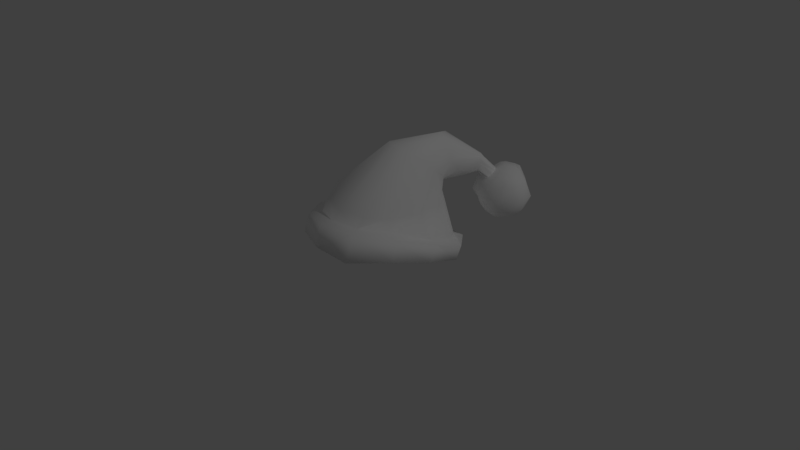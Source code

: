 # Source: santa.blend  (saved by Blender 2.79.0; exported with 4.5.12 LTS)
import bpy
from mathutils import Matrix  # noqa: F401  (used for matrix-valued properties, if any)

bpy.ops.wm.read_factory_settings(use_empty=True)
scene = bpy.context.scene
scene.name = 'Scene'

# ---- collections
col_collection_1 = bpy.data.collections.new('Collection 1'); scene.collection.children.link(col_collection_1)

# ---- materials (node trees are filled in below, after node groups)
mat_santa_hat = bpy.data.materials.new('Santa Hat')
mat_santa_hat.alpha_threshold = 0.0
mat_santa_hat.use_transparent_shadow = False
mat_santa_hat.diffuse_color = (1.0, 1.0, 1.0, 1.0)
mat_santa_hat.roughness = 0.5
mat_santa_hat.specular_intensity = 0.0

# ---- material node trees

# ---- world
world_world = bpy.data.worlds.new('World'); scene.world = world_world
world_world.color = (0.05088, 0.05088, 0.05088)
world_world.use_sun_shadow = False
world_world.sun_shadow_jitter_overblur = 0.0
world_world.cycles.sampling_method = 'MANUAL'

# ---- cameras
cam_camera = bpy.data.cameras.new('Camera')
cam_camera.clip_end = 100.0
cam_camera.lens = 35.0
cam_camera.sensor_width = 32.0
cam_camera.sensor_height = 18.0
cam_camera.ortho_scale = 7.314
cam_camera.dof.focus_distance = 0.0
cam_camera.dof.aperture_fstop = 128.0

# ---- lights
light_lamp = bpy.data.lights.new('Lamp', 'POINT')
light_lamp.transmission_factor = 0.0
light_lamp.cutoff_distance = 30.0
light_lamp.energy = 100.0
light_lamp.shadow_buffer_clip_start = 1.001
light_lamp.shadow_soft_size = 0.1
light_lamp.shadow_maximum_resolution = 0.006
light_lamp.use_absolute_resolution = True

# ---- meshes
me_santa_hat = bpy.data.meshes.new('santa_hat')
me_santa_hat.from_pydata([(-0.04605, 0.09404, 1.641), (-0.06301, -0.1138, 1.727), (0.1081, -0.01904, 1.705), (0.08754, 0.05966, 1.672), (0.05226, 0.1, 1.652), (-0.04134, 0.1041, 1.691), (-0.0786, -0.05151, 1.75), (-0.04844, -0.09178, 1.759), (-0.00647, -0.1078, 1.764), (0.03605, -0.09557, 1.76), (0.07019, -0.05692, 1.753), (0.04826, 0.09483, 1.691), (0.005944, 0.1222, 1.678), (-0.09239, 0.07014, 1.718), (-0.1043, 0.004717, 1.733), (-0.05787, -0.1082, 1.756), (0.04377, -0.1095, 1.756), (0.08279, -0.06524, 1.748), (0.1049, -0.0004692, 1.725), (0.0562, 0.1077, 1.687), (-0.03717, 0.07887, 1.785), (0.003254, 0.09322, 1.772), (-0.06688, 0.04585, 1.787), (-0.06948, -0.00918, 1.79), (-0.056, -0.0545, 1.792), (-0.03439, -0.08851, 1.784), (-0.0004966, -0.09828, 1.779), (0.03886, -0.08651, 1.776), (0.05943, -0.05599, 1.77), (0.07518, -0.007109, 1.769), (0.07077, 0.03987, 1.769), (0.03973, 0.07507, 1.77), (0.009312, 0.07386, 1.799), (0.02756, 0.07568, 1.79), (-0.01078, 0.05977, 1.817), (-0.01464, 0.03664, 1.836), (-0.01016, 0.01162, 1.853), (0.006519, -0.005128, 1.861), (0.02695, -0.01355, 1.864), (0.04802, -0.009899, 1.855), (0.06291, 0.006812, 1.843), (0.06948, 0.02998, 1.823), (0.06374, 0.05214, 1.806), (0.04737, 0.06903, 1.792), (0.05688, 0.1057, 1.802), (0.06236, 0.101, 1.796), (0.04178, 0.1071, 1.819), (0.03698, 0.1016, 1.838), (0.03784, 0.09406, 1.854), (0.03566, 0.08292, 1.863), (0.03979, 0.07104, 1.866), (0.04947, 0.06606, 1.86), (0.05963, 0.06307, 1.849), (0.06735, 0.06547, 1.831), (0.07346, 0.07233, 1.814), (0.07175, 0.08933, 1.801), (0.07014, 0.1261, 1.798), (0.0717, 0.1192, 1.798), (0.06964, 0.1278, 1.802), (0.06833, 0.1314, 1.809), (0.06828, 0.13, 1.819), (0.07043, 0.126, 1.826), (0.07248, 0.1247, 1.825), (0.07608, 0.1217, 1.824), (0.07866, 0.1169, 1.82), (0.07663, 0.1175, 1.813), (0.07663, 0.1139, 1.804), (0.07374, 0.1179, 1.8), (0.083, 0.135, 1.781), (0.08396, 0.1311, 1.779), (0.08158, 0.1382, 1.783), (0.07861, 0.1432, 1.786), (0.08114, 0.1482, 1.79), (0.08243, 0.152, 1.791), (0.0853, 0.1528, 1.794), (0.08722, 0.1502, 1.791), (0.09084, 0.1472, 1.791), (0.08986, 0.1402, 1.787), (0.08624, 0.1351, 1.784), (0.08527, 0.1311, 1.782), (0.07247, 0.1576, 1.798), (0.05744, 0.1546, 1.783), (0.05145, 0.1528, 1.759), (0.05428, 0.1554, 1.738), (0.07066, 0.1554, 1.725), (0.07634, 0.1655, 1.802), (0.05972, 0.1725, 1.782), (0.0573, 0.1741, 1.761), (0.05892, 0.1688, 1.735), (0.07662, 0.1642, 1.725), (0.08086, 0.1737, 1.802), (0.06839, 0.1875, 1.784), (0.06546, 0.1901, 1.761), (0.07312, 0.1822, 1.739), (0.08274, 0.1718, 1.722), (0.09273, 0.1811, 1.8), (0.08769, 0.1945, 1.78), (0.08169, 0.1984, 1.758), (0.08845, 0.1925, 1.739), (0.09602, 0.1711, 1.722), (0.09227, 0.158, 1.803), (0.1041, 0.1805, 1.8), (0.11, 0.1873, 1.78), (0.1136, 0.1929, 1.76), (0.1119, 0.1829, 1.739), (0.1081, 0.1706, 1.719), (0.11, 0.1702, 1.798), (0.1246, 0.173, 1.78), (0.1318, 0.1774, 1.758), (0.1256, 0.1711, 1.74), (0.1145, 0.1647, 1.722), (0.1165, 0.1591, 1.798), (0.131, 0.1584, 1.782), (0.1363, 0.1594, 1.758), (0.1306, 0.1587, 1.74), (0.117, 0.1555, 1.726), (0.09619, 0.1533, 1.719), (0.1148, 0.1466, 1.795), (0.1261, 0.1376, 1.781), (0.1313, 0.1368, 1.762), (0.126, 0.138, 1.742), (0.1113, 0.1474, 1.725), (0.1044, 0.1383, 1.798), (0.1144, 0.1278, 1.782), (0.1146, 0.1229, 1.759), (0.1097, 0.1248, 1.738), (0.1031, 0.1398, 1.724), (0.09624, 0.1378, 1.797), (0.09573, 0.1208, 1.781), (0.09482, 0.1165, 1.759), (0.09088, 0.1204, 1.737), (0.09311, 0.1372, 1.723), (0.08224, 0.1404, 1.797), (0.07557, 0.1241, 1.782), (0.07004, 0.1203, 1.762), (0.07322, 0.1269, 1.741), (0.08449, 0.139, 1.727), (0.07647, 0.1458, 1.795), (0.05802, 0.1354, 1.784), (0.05189, 0.1305, 1.76), (0.06143, 0.1382, 1.742), (0.07554, 0.1468, 1.728), (0.001835, 0.1106, 1.686), (-0.08339, 0.0648, 1.727), (-0.08773, 0.005438, 1.741), (0.09266, 0.000255, 1.729), (0.08031, 0.05484, 1.709), (-0.04959, 0.1056, 1.681), (-0.09352, -0.05919, 1.746), (-0.00933, -0.1259, 1.761), (0.09468, 0.06258, 1.698), (0.005033, 0.1057, 1.636), (-0.09019, 0.06308, 1.678), (-0.1057, 0.01111, 1.698), (-0.09614, -0.07076, 1.718), (-0.00656, -0.1364, 1.729), (0.04988, -0.1294, 1.722), (0.09187, -0.07741, 1.72), (-0.04129, 0.07733, 1.65), (0.0002277, 0.08725, 1.642), (-0.07196, 0.05375, 1.676), (-0.08503, 0.0009081, 1.692), (-0.07435, -0.06463, 1.713), (-0.05138, -0.09748, 1.723), (-0.005557, -0.1151, 1.724), (0.03916, -0.1122, 1.716), (0.07119, -0.0686, 1.717), (0.0852, -0.0173, 1.708), (0.07036, 0.05117, 1.673), (0.0313, 0.06918, 1.652)], [], [(145, 30, 29), (3, 18, 2), (34, 48, 47), (143, 20, 5), (15, 154, 1), (16, 155, 156), (6, 23, 144), (31, 33, 43), (30, 41, 29), (20, 34, 32), (30, 43, 42), (23, 36, 35), (21, 32, 33), (28, 39, 27), (22, 35, 34), (37, 50, 49), (41, 52, 40), (40, 51, 39), (33, 44, 45), (43, 54, 42), (42, 53, 41), (44, 58, 56), (45, 67, 55), (48, 61, 60), (52, 63, 51), (44, 57, 45), (55, 66, 54), (47, 60, 59), (58, 71, 70), (62, 73, 61), (56, 70, 68), (57, 79, 67), (60, 73, 72), (63, 76, 75), (67, 78, 66), (63, 74, 62), (80, 86, 81), (80, 100, 85), (116, 84, 89), (89, 93, 94), (85, 100, 90), (116, 89, 94), (21, 142, 5, 20), (116, 94, 99), (99, 104, 105), (106, 100, 111), (116, 110, 115), (116, 115, 121), (111, 100, 117), (116, 121, 126), (117, 123, 118), (117, 100, 122), (116, 126, 131), (122, 100, 127), (129, 133, 134), (127, 100, 132), (116, 131, 136), (132, 100, 137), (116, 136, 141), (137, 100, 80), (116, 141, 84), (168, 4, 3), (169, 151, 4), (145, 146, 30), (3, 150, 18), (143, 22, 20), (15, 148, 154), (16, 149, 155), (6, 24, 23), (31, 21, 33), (29, 41, 40), (30, 42, 41), (20, 22, 34), (30, 31, 43), (23, 24, 36), (21, 20, 32), (22, 23, 35), (37, 38, 50), (41, 53, 52), (36, 37, 49), (40, 52, 51), (43, 55, 54), (42, 54, 53), (54, 66, 65), (46, 47, 59), (45, 57, 67), (48, 49, 61), (44, 56, 57), (55, 67, 66), (47, 48, 60), (62, 74, 73), (56, 58, 70), (57, 69, 79), (60, 61, 73), (63, 64, 76), (67, 79, 78), (59, 60, 72), (63, 75, 74), (80, 85, 86), (89, 88, 93), (94, 93, 98), (117, 122, 123), (129, 128, 133), (168, 169, 4), (169, 159, 151), (15, 1, 155, 149), (107, 108, 103, 102), (83, 84, 141, 140), (28, 27, 9, 10), (106, 101, 95), (46, 44, 33, 32), (72, 71, 58, 59), (124, 125, 120, 119), (13, 143, 5, 147), (14, 153, 154, 148), (90, 91, 86, 85), (4, 151, 12, 19), (78, 77, 65, 66), (69, 57, 56, 68), (95, 96, 91, 90), (6, 144, 14, 148), (1, 163, 164, 155), (12, 142, 11, 19), (120, 121, 115, 114), (131, 126, 125, 130), (81, 138, 137, 80), (154, 162, 163, 1), (37, 36, 24, 25), (29, 28, 10, 145), (116, 99, 105, 110), (0, 151, 159, 158), (24, 6, 7, 25), (35, 36, 49), (152, 0, 158, 160), (147, 0, 152, 13), (82, 83, 140, 139), (21, 31, 11, 142), (54, 65, 64, 53), (5, 142, 12, 147), (108, 109, 104, 103), (62, 61, 49, 50), (37, 25, 26, 38), (53, 64, 63, 52), (124, 119, 118, 123), (82, 139, 138, 81), (22, 143, 144, 23), (113, 108, 107, 112), (154, 153, 161, 162), (138, 139, 134, 133), (87, 88, 83, 82), (38, 26, 27, 39), (16, 9, 8, 149), (59, 58, 44, 46), (106, 107, 102, 101), (115, 110, 109, 114), (96, 97, 92, 91), (97, 98, 93, 92), (47, 46, 32, 34), (157, 166, 167, 2), (51, 50, 38, 39), (117, 118, 112, 111), (13, 152, 153, 14), (62, 50, 51, 63), (12, 151, 0, 147), (31, 30, 146, 11), (137, 138, 133, 132), (128, 127, 132, 133), (111, 112, 107, 106), (17, 157, 2, 18), (8, 7, 15, 149), (153, 152, 160, 161), (28, 29, 40, 39), (125, 126, 121, 120), (16, 156, 157, 17), (26, 8, 9, 27), (87, 82, 81, 86), (157, 156, 165, 166), (99, 94, 98, 104), (129, 130, 125, 124), (119, 113, 112, 118), (103, 97, 96, 102), (17, 10, 9, 16), (128, 129, 124, 123), (76, 64, 65, 77), (11, 146, 150, 19), (88, 89, 84, 83), (106, 95, 90, 100), (2, 167, 168, 3), (110, 105, 104, 109), (3, 4, 19, 150), (141, 136, 135, 140), (155, 164, 165, 156), (135, 130, 129, 134), (140, 135, 134, 139), (145, 10, 17, 18), (93, 88, 87, 92), (35, 49, 48, 34), (136, 131, 130, 135), (45, 55, 43, 33), (113, 114, 109, 108), (25, 7, 8, 26), (128, 123, 122, 127), (7, 6, 148, 15), (14, 144, 143, 13), (102, 96, 95, 101), (146, 145, 18, 150), (103, 104, 98, 97), (91, 92, 87, 86), (120, 114, 113, 119)])
me_santa_hat.polygons.foreach_set('use_smooth', [True] * 209)
_uv = me_santa_hat.uv_layers.new(name='UVMap1')
_uv.uv.foreach_set('vector', [0.8626, 0.6639, 0.7941, 0.6809, 0.8006, 0.615, 0.7569, 0.9929, 0.7111, 0.8789, 0.7569, 0.8576, 0.4292, 0.5031, 0.4681, 0.3829, 0.4927, 0.402, 0.4696, 0.7018, 0.4616, 0.5652, 0.5788, 0.6913, 0.05362, 0.439, 0.04371, 0.3157, 0.08359, 0.4179, 0.8048, 0.8576, 0.8048, 0.9835, 0.7577, 0.8949, 0.3237, 0.7253, 0.3336, 0.6379, 0.3873, 0.7183, 0.8616, 0.1533, 0.83, 0.1646, 0.8275, 0.1266, 0.7941, 0.6809, 0.7008, 0.6407, 0.8006, 0.615, 0.4616, 0.5652, 0.4292, 0.5031, 0.4811, 0.4995, 0.8848, 0.06549, 0.8275, 0.1266, 0.8157, 0.07729, 0.3336, 0.6379, 0.3397, 0.4784, 0.3808, 0.4932, 0.5207, 0.5326, 0.4811, 0.4995, 0.509, 0.4926, 0.815, 0.5226, 0.6608, 0.5416, 0.8173, 0.4497, 0.3982, 0.6106, 0.3808, 0.4932, 0.4292, 0.5031, 0.07802, 0.7456, 0.07046, 0.5943, 0.08499, 0.5771, 0.7008, 0.6407, 0.6541, 0.6681, 0.6733, 0.5896, 0.0005563, 0.7116, 0.05338, 0.6021, 0.0105, 0.7389, 0.83, 0.1646, 0.7802, 0.1533, 0.7926, 0.1417, 0.8275, 0.1266, 0.7834, 0.08417, 0.8157, 0.07729, 0.8157, 0.07729, 0.7612, 0.07857, 0.8031, 0.03573, 0.5536, 0.4294, 0.5882, 0.4045, 0.5903, 0.4094, 0.7926, 0.1417, 0.7703, 0.1438, 0.7924, 0.1121, 0.4681, 0.3829, 0.5604, 0.3705, 0.5712, 0.3814, 0.6541, 0.6681, 0.6807, 0.7866, 0.6374, 0.6558, 0.2861, 0.7276, 0.2921, 0.6997, 0.3011, 0.7213, 0.7297, 0.743, 0.7174, 0.7845, 0.7079, 0.7134, 0.4927, 0.402, 0.5712, 0.3814, 0.5831, 0.394, 0.6307, 0.8197, 0.6209, 0.7784, 0.6307, 0.7746, 0.3208, 0.7754, 0.3208, 0.8316, 0.315, 0.7762, 0.2815, 0.6939, 0.2884, 0.6502, 0.2948, 0.6499, 0.3101, 0.8198, 0.3142, 0.7754, 0.3142, 0.8232, 0.5712, 0.3814, 0.6366, 0.393, 0.6331, 0.3986, 0.818, 0.3673, 0.8085, 0.3159, 0.818, 0.3091, 0.8188, 0.3571, 0.8251, 0.3091, 0.8251, 0.3672, 0.8077, 0.3091, 0.8077, 0.3661, 0.7977, 0.3155, 0.9393, 0.7489, 0.9719, 0.7372, 0.9666, 0.7685, 0.9393, 0.7489, 0.9061, 0.7384, 0.9353, 0.7308, 0.5616, 0.9128, 0.5367, 0.878, 0.547, 0.8736, 0.547, 0.8736, 0.5373, 0.8447, 0.5616, 0.8708, 0.9353, 0.7308, 0.9061, 0.7384, 0.9319, 0.7149, 0.5616, 0.9128, 0.547, 0.8736, 0.5616, 0.8708, 0.5207, 0.5326, 0.6366, 0.6453, 0.5788, 0.6913, 0.4616, 0.5652, 0.4561, 0.8181, 0.4559, 0.7762, 0.4669, 0.7926, 0.4669, 0.7926, 0.5102, 0.7895, 0.4702, 0.8087, 0.8853, 0.7148, 0.9061, 0.7384, 0.8697, 0.7323, 0.7969, 0.3091, 0.7969, 0.3564, 0.7843, 0.3458, 0.62, 0.7746, 0.62, 0.8181, 0.6097, 0.8132, 0.8697, 0.7323, 0.9061, 0.7384, 0.8674, 0.7564, 0.9073, 0.8404, 0.9184, 0.8528, 0.8988, 0.8546, 0.6271, 0.7261, 0.6271, 0.7738, 0.6097, 0.7531, 0.8674, 0.7564, 0.9061, 0.7384, 0.8793, 0.7729, 0.5616, 0.9128, 0.5496, 0.9397, 0.5417, 0.9308, 0.8793, 0.7729, 0.9061, 0.7384, 0.8923, 0.7769, 0.8969, 0.8396, 0.9236, 0.817, 0.9375, 0.8392, 0.8923, 0.7769, 0.9061, 0.7384, 0.9159, 0.7766, 0.5616, 0.9128, 0.5417, 0.9308, 0.5321, 0.9176, 0.9159, 0.7766, 0.9061, 0.7384, 0.9281, 0.77, 0.5616, 0.9128, 0.5321, 0.9176, 0.5305, 0.8958, 0.9281, 0.77, 0.9061, 0.7384, 0.9393, 0.7489, 0.5616, 0.9128, 0.5305, 0.8958, 0.5367, 0.878, 0.2994, 0.1774, 0.2936, 0.06369, 0.3229, 0.1727, 0.6523, 0.9196, 0.6374, 0.8637, 0.7103, 0.8576, 0.9798, 0.0004043, 0.9717, 0.09162, 0.8848, 0.06549, 0.3183, 0.6491, 0.2815, 0.6113, 0.3183, 0.5122, 0.4696, 0.7018, 0.3982, 0.6106, 0.4616, 0.5652, 0.425, 0.3102, 0.5387, 0.3384, 0.5106, 0.3697, 0.8626, 0.9732, 0.8197, 0.8968, 0.8626, 0.8576, 0.2169, 0.9433, 0.1669, 0.9083, 0.2169, 0.837, 0.8616, 0.1533, 0.8487, 0.2243, 0.83, 0.1646, 0.8006, 0.615, 0.7008, 0.6407, 0.6733, 0.5896, 0.8848, 0.06549, 0.8157, 0.07729, 0.8031, 0.03573, 0.4616, 0.5652, 0.3982, 0.6106, 0.4292, 0.5031, 0.8848, 0.06549, 0.8616, 0.1533, 0.8275, 0.1266, 0.2169, 0.837, 0.1669, 0.9083, 0.1172, 0.7297, 0.5207, 0.5326, 0.4616, 0.5652, 0.4811, 0.4995, 0.5624, 0.9112, 0.6321, 0.8447, 0.6321, 0.9996, 0.07802, 0.7456, 0.03928, 0.7486, 0.07046, 0.5943, 0.7008, 0.6407, 0.6812, 0.6883, 0.6541, 0.6681, 0.1172, 0.7297, 0.07802, 0.7456, 0.08499, 0.5771, 0.6733, 0.5896, 0.6541, 0.6681, 0.6374, 0.6558, 0.759, 0.6879, 0.7297, 0.743, 0.7079, 0.7134, 0.7308, 0.6753, 0.7079, 0.7134, 0.6812, 0.6883, 0.7079, 0.7134, 0.7174, 0.7845, 0.7017, 0.7861, 0.523, 0.4202, 0.4927, 0.402, 0.5831, 0.394, 0.8358, 0.3498, 0.8313, 0.3104, 0.8358, 0.3091, 0.4681, 0.3829, 0.4444, 0.3785, 0.5604, 0.3705, 0.2861, 0.7276, 0.2815, 0.6939, 0.2921, 0.6997, 0.7297, 0.743, 0.7254, 0.7889, 0.7174, 0.7845, 0.4927, 0.402, 0.4681, 0.3829, 0.5712, 0.3814, 0.3011, 0.8042, 0.2949, 0.7299, 0.3011, 0.7284, 0.5903, 0.4094, 0.5882, 0.4045, 0.6302, 0.4129, 0.8305, 0.3091, 0.8305, 0.3519, 0.8259, 0.3489, 0.5712, 0.3814, 0.5604, 0.3705, 0.6366, 0.393, 0.6807, 0.7866, 0.687, 0.784, 0.7283, 0.8568, 0.3082, 0.8238, 0.302, 0.7789, 0.3082, 0.7754, 0.5831, 0.394, 0.5712, 0.3814, 0.6331, 0.3986, 0.6366, 0.7261, 0.6366, 0.8325, 0.6316, 0.8292, 0.9393, 0.7489, 0.9353, 0.7308, 0.9719, 0.7372, 0.3208, 0.7746, 0.302, 0.7395, 0.3208, 0.7195, 0.4314, 0.8792, 0.4237, 0.8536, 0.4551, 0.8433, 0.7809, 0.3219, 0.7612, 0.3039, 0.7809, 0.2833, 0.3189, 0.7187, 0.302, 0.687, 0.3189, 0.6499, 0.7103, 0.947, 0.6523, 0.9196, 0.7103, 0.8576, 0.271, 0.1018, 0.239, 0.04208, 0.2498, 0.00867, 0.425, 0.3102, 0.4095, 0.3414, 0.3237, 0.2689, 0.3554, 0.244, 0.5891, 0.8028, 0.5576, 0.8133, 0.5516, 0.7702, 0.5819, 0.7662, 0.5069, 0.8575, 0.5367, 0.878, 0.5305, 0.8958, 0.4933, 0.8898, 0.815, 0.5226, 0.8173, 0.4497, 0.8498, 0.4401, 0.8392, 0.5408, 0.8853, 0.7148, 0.899, 0.6973, 0.9171, 0.6995, 0.523, 0.4202, 0.5536, 0.4294, 0.509, 0.4926, 0.4811, 0.4995, 0.6331, 0.3986, 0.6293, 0.4087, 0.5882, 0.4045, 0.5831, 0.394, 0.9003, 0.9247, 0.8906, 0.8857, 0.9278, 0.8867, 0.9384, 0.9234, 0.9512, 0.4781, 0.9716, 0.476, 0.9471, 0.5916, 0.927, 0.5998, 0.0004043, 0.1991, 0.04136, 0.1542, 0.04371, 0.3157, 0.009412, 0.3252, 0.3917, 0.7364, 0.4026, 0.7775, 0.3742, 0.7861, 0.376, 0.7396, 0.2349, 0.8437, 0.2177, 0.7672, 0.2922, 0.7758, 0.2922, 0.8611, 0.7444, 0.8362, 0.7383, 0.8472, 0.7017, 0.7861, 0.7174, 0.7845, 0.3011, 0.6518, 0.2921, 0.6997, 0.2815, 0.6939, 0.2948, 0.6499, 0.4164, 0.7321, 0.4366, 0.7707, 0.4026, 0.7775, 0.3917, 0.7364, 0.5416, 0.3077, 0.6481, 0.2897, 0.6577, 0.321, 0.5387, 0.3384, 0.08359, 0.4179, 0.1016, 0.394, 0.1651, 0.4533, 0.1609, 0.4932, 0.7604, 0.1101, 0.7456, 0.119, 0.6813, 0.05446, 0.6966, 0.03639, 0.9278, 0.8867, 0.9184, 0.8528, 0.9359, 0.8508, 0.9599, 0.8741, 0.5417, 0.9308, 0.5496, 0.9397, 0.5234, 0.9684, 0.508, 0.9508, 0.9666, 0.7685, 0.9566, 0.802, 0.9281, 0.77, 0.9393, 0.7489, 0.04371, 0.3157, 0.07799, 0.3147, 0.1016, 0.394, 0.08359, 0.4179, 0.07802, 0.7456, 0.1172, 0.7297, 0.1669, 0.9083, 0.1138, 0.9635, 0.8006, 0.615, 0.815, 0.5226, 0.8392, 0.5408, 0.8626, 0.6639, 0.7835, 0.3243, 0.7835, 0.3564, 0.7626, 0.3431, 0.7612, 0.3227, 0.1769, 0.0004043, 0.2498, 0.00867, 0.239, 0.04208, 0.1754, 0.03956, 0.1669, 0.9083, 0.2169, 0.9433, 0.1415, 0.9935, 0.1138, 0.9635, 0.3808, 0.4932, 0.3397, 0.4784, 0.4444, 0.3785, 0.07773, 0.05849, 0.1769, 0.0004043, 0.1754, 0.03956, 0.1055, 0.08435, 0.927, 0.5998, 0.8634, 0.6162, 0.8869, 0.4987, 0.9512, 0.4781, 0.4725, 0.8575, 0.5069, 0.8575, 0.4933, 0.8898, 0.4559, 0.8885, 0.8487, 0.2243, 0.8616, 0.1533, 0.9745, 0.1932, 0.9798, 0.2825, 0.7079, 0.7134, 0.7017, 0.7861, 0.687, 0.784, 0.6812, 0.6883, 0.9471, 0.5916, 0.9716, 0.6654, 0.9638, 0.6901, 0.927, 0.5998, 0.5576, 0.8133, 0.5205, 0.8209, 0.5102, 0.7895, 0.5516, 0.7702, 0.06282, 0.5144, 0.06657, 0.5122, 0.08499, 0.5771, 0.07046, 0.5943, 0.07802, 0.7456, 0.1138, 0.9635, 0.05504, 0.9682, 0.03928, 0.7486, 0.6812, 0.6883, 0.687, 0.784, 0.6807, 0.7866, 0.6541, 0.6681, 0.9003, 0.9247, 0.9384, 0.9234, 0.9394, 0.9573, 0.9138, 0.9647, 0.351, 0.8325, 0.3237, 0.8319, 0.3256, 0.7859, 0.3488, 0.7859, 0.3982, 0.6106, 0.4696, 0.7018, 0.3873, 0.7183, 0.3336, 0.6379, 0.5558, 0.8429, 0.5576, 0.8133, 0.5891, 0.8028, 0.592, 0.8298, 0.04371, 0.3157, 0.04136, 0.1542, 0.07765, 0.1791, 0.07799, 0.3147, 0.9566, 0.802, 0.9719, 0.8282, 0.9375, 0.8392, 0.9236, 0.817, 0.3834, 0.8246, 0.3919, 0.8712, 0.3681, 0.8686, 0.351, 0.8325, 0.03928, 0.7486, 0.05504, 0.9682, 0.0004043, 0.9318, 0.0105, 0.7389, 0.3401, 0.1547, 0.3724, 0.155, 0.3866, 0.2255, 0.3554, 0.244, 0.5831, 0.394, 0.5882, 0.4045, 0.5536, 0.4294, 0.523, 0.4202, 0.6073, 0.783, 0.5891, 0.8028, 0.5819, 0.7662, 0.6089, 0.7616, 0.4841, 0.8371, 0.478, 0.8231, 0.5205, 0.8209, 0.5194, 0.8439, 0.4366, 0.7707, 0.4452, 0.8148, 0.4136, 0.8205, 0.4026, 0.7775, 0.4452, 0.8148, 0.4551, 0.8433, 0.4237, 0.8536, 0.4136, 0.8205, 0.4927, 0.402, 0.523, 0.4202, 0.4811, 0.4995, 0.4292, 0.5031, 0.2934, 0.4492, 0.2679, 0.4185, 0.2878, 0.3341, 0.3229, 0.3485, 0.05338, 0.6021, 0.07046, 0.5943, 0.03928, 0.7486, 0.0105, 0.7389, 0.9432, 0.9804, 0.9394, 0.9573, 0.9729, 0.9501, 0.9625, 0.9795, 0.9512, 0.4781, 0.8869, 0.4987, 0.9009, 0.4005, 0.9576, 0.3705, 0.06282, 0.5144, 0.07046, 0.5943, 0.05338, 0.6021, 0.05552, 0.5186, 0.9638, 0.6901, 0.8924, 0.6965, 0.8634, 0.6162, 0.927, 0.5998, 0.8616, 0.1533, 0.8848, 0.06549, 0.9717, 0.09162, 0.9745, 0.1932, 0.9281, 0.77, 0.9566, 0.802, 0.9236, 0.817, 0.9159, 0.7766, 0.8904, 0.8174, 0.8923, 0.7769, 0.9159, 0.7766, 0.9236, 0.817, 0.6089, 0.8058, 0.592, 0.8298, 0.5891, 0.8028, 0.6073, 0.783, 0.2177, 0.6371, 0.2658, 0.6387, 0.2807, 0.7488, 0.246, 0.7664, 0.3866, 0.2255, 0.4477, 0.2827, 0.425, 0.3102, 0.3554, 0.244, 0.04136, 0.1542, 0.07773, 0.05849, 0.1055, 0.08435, 0.07765, 0.1791, 0.815, 0.5226, 0.8006, 0.615, 0.6733, 0.5896, 0.6608, 0.5416, 0.8906, 0.8857, 0.8988, 0.8546, 0.9184, 0.8528, 0.9278, 0.8867, 0.2211, 0.5238, 0.2807, 0.5122, 0.2658, 0.6387, 0.2177, 0.6371, 0.8309, 0.385, 0.8626, 0.3705, 0.8498, 0.4401, 0.8173, 0.4497, 0.3834, 0.8246, 0.351, 0.8325, 0.3488, 0.7859, 0.3742, 0.7861, 0.2934, 0.4492, 0.2436, 0.5113, 0.2338, 0.4699, 0.2679, 0.4185, 0.4669, 0.7926, 0.4559, 0.7762, 0.4965, 0.7487, 0.5102, 0.7895, 0.8695, 0.9289, 0.8634, 0.8876, 0.8906, 0.8857, 0.9003, 0.9247, 0.9384, 0.9234, 0.9729, 0.907, 0.9729, 0.9501, 0.9394, 0.9573, 0.5516, 0.7702, 0.5245, 0.7261, 0.5669, 0.7304, 0.5819, 0.7662, 0.385, 0.07055, 0.4119, 0.08077, 0.3724, 0.155, 0.3401, 0.1547, 0.883, 0.9659, 0.8695, 0.9289, 0.9003, 0.9247, 0.9138, 0.9647, 0.7283, 0.8568, 0.687, 0.784, 0.7017, 0.7861, 0.7383, 0.8472, 0.6813, 0.05446, 0.5893, 0.02025, 0.5879, 0.0004043, 0.6966, 0.03639, 0.5245, 0.8452, 0.547, 0.8736, 0.5367, 0.878, 0.5069, 0.8575, 0.8853, 0.7148, 0.9171, 0.6995, 0.9319, 0.7149, 0.9061, 0.7384, 0.3229, 0.3485, 0.2878, 0.3341, 0.2994, 0.1774, 0.3229, 0.1727, 0.478, 0.8231, 0.4702, 0.8087, 0.5102, 0.7895, 0.5205, 0.8209, 0.2282, 0.9398, 0.2349, 0.8437, 0.2922, 0.8611, 0.2681, 0.9609, 0.5305, 0.8958, 0.5321, 0.9176, 0.4958, 0.92, 0.4933, 0.8898, 0.1609, 0.4932, 0.1651, 0.4533, 0.2338, 0.4699, 0.2436, 0.5113, 0.4958, 0.92, 0.508, 0.9508, 0.4761, 0.961, 0.4585, 0.9249, 0.4933, 0.8898, 0.4958, 0.92, 0.4585, 0.9249, 0.4559, 0.8885, 0.4881, 0.0243, 0.4119, 0.08077, 0.385, 0.07055, 0.4752, 0.00914, 0.4237, 0.8536, 0.3919, 0.8712, 0.3834, 0.8246, 0.4136, 0.8205, 0.3808, 0.4932, 0.4444, 0.3785, 0.4681, 0.3829, 0.4292, 0.5031, 0.5321, 0.9176, 0.5417, 0.9308, 0.508, 0.9508, 0.4958, 0.92, 0.7926, 0.1417, 0.7924, 0.1121, 0.8275, 0.1266, 0.83, 0.1646, 0.5558, 0.8429, 0.5194, 0.8439, 0.5205, 0.8209, 0.5576, 0.8133, 0.1138, 0.9635, 0.1415, 0.9935, 0.06315, 0.9983, 0.05504, 0.9682, 0.8904, 0.8174, 0.8634, 0.7983, 0.8793, 0.7729, 0.8923, 0.7769, 0.4477, 0.2827, 0.5416, 0.3077, 0.5387, 0.3384, 0.425, 0.3102, 0.6577, 0.321, 0.6481, 0.2897, 0.7465, 0.2524, 0.7604, 0.2688, 0.4551, 0.7567, 0.4366, 0.7707, 0.4164, 0.7321, 0.43, 0.7261, 0.5893, 0.02025, 0.4881, 0.0243, 0.4752, 0.00914, 0.5879, 0.0004043, 0.5516, 0.7702, 0.5102, 0.7895, 0.4965, 0.7487, 0.5245, 0.7261, 0.4026, 0.7775, 0.4136, 0.8205, 0.3834, 0.8246, 0.3742, 0.7861, 0.9278, 0.8867, 0.9599, 0.8741, 0.9729, 0.907, 0.9384, 0.9234])
_uv.active_render = True
_uv = me_santa_hat.uv_layers.new(name='UVMap')
_uv.uv.foreach_set('vector', [0.5309, 0.6726, 0.4563, 0.673, 0.4739, 0.6069, 0.05108, 0.9881, 0.0005917, 0.8622, 0.05108, 0.8387, 0.3962, 0.2635, 0.5242, 0.3148, 0.5016, 0.3402, 0.1464, 0.5051, 0.2326, 0.3886, 0.2423, 0.5706, 0.6659, 0.7548, 0.6702, 0.6158, 0.702, 0.7349, 0.1043, 0.8387, 0.1043, 0.9776, 0.05226, 0.8799, 0.1464, 0.0005917, 0.2475, 0.005719, 0.159, 0.07315, 0.2729, 0.6861, 0.2416, 0.706, 0.2296, 0.6656, 0.4533, 0.6769, 0.3606, 0.6142, 0.4739, 0.6069, 0.3402, 0.1476, 0.4093, 0.1059, 0.4171, 0.1652, 0.2764, 0.5857, 0.2296, 0.6656, 0.2048, 0.6154, 0.7737, 0.8058, 0.7737, 0.9876, 0.7263, 0.9726, 0.3028, 0.4022, 0.293, 0.3484, 0.3204, 0.3618, 0.8443, 0.2043, 0.8632, 0.3641, 0.7688, 0.2015, 0.2835, 0.07796, 0.4171, 0.04953, 0.4093, 0.1059, 0.7099, 0.4337, 0.7374, 0.2614, 0.7579, 0.2454, 0.04697, 0.5583, 0.1077, 0.5453, 0.05845, 0.6239, 0.6306, 0.377, 0.7163, 0.2661, 0.6354, 0.4101, 0.2416, 0.706, 0.1852, 0.706, 0.1957, 0.6904, 0.2296, 0.6656, 0.1716, 0.6307, 0.2048, 0.6154, 0.2048, 0.6154, 0.1464, 0.6301, 0.1811, 0.5737, 0.4672, 0.4045, 0.4918, 0.4441, 0.4863, 0.446, 0.1957, 0.6904, 0.1722, 0.6982, 0.1882, 0.6586, 0.5242, 0.3148, 0.5309, 0.4163, 0.5182, 0.4272, 0.1077, 0.5453, 0.1171, 0.4086, 0.1215, 0.5647, 0.1276, 0.3987, 0.1343, 0.3679, 0.1443, 0.3918, 0.05241, 0.4365, 0.08068, 0.3958, 0.06539, 0.4766, 0.5016, 0.3402, 0.5182, 0.4272, 0.5036, 0.4393, 0.1333, 0.7735, 0.1225, 0.7278, 0.1333, 0.7237, 0.7852, 0.3653, 0.7852, 0.4273, 0.7788, 0.3662, 0.1226, 0.3615, 0.1302, 0.3134, 0.1373, 0.313, 0.6244, 0.6908, 0.629, 0.6418, 0.629, 0.6946, 0.5182, 0.4272, 0.5007, 0.4976, 0.4949, 0.4935, 0.7677, 0.4246, 0.7591, 0.3729, 0.7695, 0.3653, 0.7707, 0.4183, 0.7777, 0.3653, 0.7777, 0.4294, 0.5299, 0.6824, 0.5309, 0.741, 0.5198, 0.6851, 0.672, 0.05746, 0.708, 0.04465, 0.7022, 0.07911, 0.672, 0.05746, 0.6354, 0.04597, 0.6676, 0.03757, 0.263, 0.8421, 0.2355, 0.8037, 0.2469, 0.7988, 0.2469, 0.7988, 0.2361, 0.7669, 0.263, 0.7958, 0.6676, 0.03757, 0.6354, 0.04597, 0.6639, 0.02001, 0.263, 0.8421, 0.2469, 0.7988, 0.263, 0.7958, 0.3028, 0.4022, 0.3204, 0.5725, 0.2423, 0.5706, 0.2326, 0.3886, 0.4184, 0.1022, 0.4183, 0.0559, 0.4304, 0.07404, 0.4304, 0.07404, 0.4782, 0.07056, 0.434, 0.09178, 0.6124, 0.01982, 0.6354, 0.04597, 0.5952, 0.0392, 0.3354, 0.4967, 0.3354, 0.549, 0.3216, 0.5372, 0.1213, 0.7237, 0.1213, 0.7717, 0.1099, 0.7663, 0.5952, 0.0392, 0.6354, 0.04597, 0.5926, 0.06585, 0.7576, 0.0005917, 0.7698, 0.01433, 0.7483, 0.01624, 0.1419, 0.539, 0.1419, 0.5917, 0.1226, 0.5688, 0.5926, 0.06585, 0.6354, 0.04597, 0.6058, 0.08405, 0.263, 0.8421, 0.2498, 0.8718, 0.241, 0.862, 0.6058, 0.08405, 0.6354, 0.04597, 0.6202, 0.08848, 0.6253, 0.1576, 0.6547, 0.1327, 0.6701, 0.1572, 0.6202, 0.08848, 0.6354, 0.04597, 0.6462, 0.08813, 0.263, 0.8421, 0.241, 0.862, 0.2304, 0.8474, 0.6462, 0.08813, 0.6354, 0.04597, 0.6597, 0.08078, 0.263, 0.8421, 0.2304, 0.8474, 0.2287, 0.8234, 0.6597, 0.08078, 0.6354, 0.04597, 0.672, 0.05746, 0.263, 0.8421, 0.2287, 0.8234, 0.2355, 0.8037, 0.9521, 0.2375, 0.9459, 0.1141, 0.9777, 0.2324, 0.8477, 0.06897, 0.8312, 0.007264, 0.9117, 0.0005917, 0.1452, 0.0005917, 0.1362, 0.1012, 0.0404, 0.07239, 0.3782, 0.9994, 0.3377, 0.9577, 0.3782, 0.8482, 0.1838, 0.1666, 0.2835, 0.07796, 0.3402, 0.1476, 0.6032, 0.1678, 0.5617, 0.2834, 0.5321, 0.2508, 0.4268, 0.9757, 0.3794, 0.8914, 0.4268, 0.8482, 0.8957, 0.1678, 0.9384, 0.2196, 0.8644, 0.2803, 0.2729, 0.6861, 0.2764, 0.7657, 0.2416, 0.706, 0.4739, 0.6069, 0.3606, 0.6142, 0.3414, 0.5533, 0.2764, 0.5857, 0.2048, 0.6154, 0.1811, 0.5737, 0.3402, 0.1476, 0.2835, 0.07796, 0.4093, 0.1059, 0.2764, 0.5857, 0.2729, 0.6861, 0.2296, 0.6656, 0.8644, 0.2803, 0.9384, 0.2196, 0.9384, 0.4233, 0.3028, 0.4022, 0.2326, 0.3886, 0.293, 0.3484, 0.885, 0.7903, 0.9619, 0.7168, 0.9619, 0.8878, 0.7099, 0.4337, 0.6655, 0.4278, 0.7374, 0.2614, 0.04697, 0.5583, 0.08553, 0.5135, 0.1077, 0.5453, 0.7579, 0.4252, 0.7099, 0.4337, 0.7579, 0.2454, 0.05845, 0.6239, 0.1077, 0.5453, 0.1215, 0.5647, 0.0005917, 0.4859, 0.05241, 0.4365, 0.06539, 0.4766, 0.0268, 0.5098, 0.06539, 0.4766, 0.08553, 0.5135, 0.06539, 0.4766, 0.08068, 0.3958, 0.0984, 0.3997, 0.4795, 0.3719, 0.5016, 0.3402, 0.5036, 0.4393, 0.5248, 0.7871, 0.5198, 0.7437, 0.5248, 0.7422, 0.5242, 0.3148, 0.5309, 0.2893, 0.5309, 0.4163, 0.1276, 0.3987, 0.1226, 0.3615, 0.1343, 0.3679, 0.05241, 0.4365, 0.07362, 0.3881, 0.08068, 0.3958, 0.5016, 0.3402, 0.5242, 0.3148, 0.5182, 0.4272, 0.5186, 0.7617, 0.5118, 0.6797, 0.5186, 0.678, 0.4863, 0.446, 0.4918, 0.4441, 0.4795, 0.4893, 0.629, 0.6958, 0.629, 0.7431, 0.6239, 0.7398, 0.5182, 0.4272, 0.5309, 0.4163, 0.5007, 0.4976, 0.1215, 0.4017, 0.1136, 0.4023, 0.1005, 0.3222, 0.1433, 0.7771, 0.1364, 0.7276, 0.1433, 0.7237, 0.5036, 0.4393, 0.5182, 0.4272, 0.4949, 0.4935, 0.6285, 0.5398, 0.629, 0.6407, 0.6235, 0.637, 0.672, 0.05746, 0.6676, 0.03757, 0.708, 0.04465, 0.1434, 0.5378, 0.1226, 0.4991, 0.1434, 0.477, 0.4565, 0.847, 0.4481, 0.8188, 0.4828, 0.8074, 0.5057, 0.7206, 0.484, 0.7007, 0.5057, 0.678, 0.1413, 0.4758, 0.1226, 0.4408, 0.1413, 0.3999, 0.9117, 0.09929, 0.8477, 0.06897, 0.9117, 0.0005917, 0.3945, 0.3484, 0.3588, 0.4135, 0.3216, 0.4236, 0.07241, 0.8169, 0.0408, 0.8376, 0.0005917, 0.7226, 0.04392, 0.7169, 0.5653, 0.08524, 0.5305, 0.09684, 0.5239, 0.04936, 0.5574, 0.04491, 0.2026, 0.7811, 0.2355, 0.8037, 0.2287, 0.8234, 0.1876, 0.8168, 0.8443, 0.2043, 0.7688, 0.2015, 0.7591, 0.1678, 0.8632, 0.1793, 0.6124, 0.01982, 0.6275, 0.0005917, 0.6476, 0.002929, 0.4795, 0.3719, 0.4672, 0.4045, 0.4016, 0.3513, 0.3962, 0.3203, 0.4949, 0.4935, 0.4842, 0.4886, 0.4918, 0.4441, 0.5036, 0.4393, 0.7499, 0.09362, 0.7392, 0.05058, 0.7802, 0.05175, 0.792, 0.09227, 0.5536, 0.6883, 0.5321, 0.6942, 0.5368, 0.5653, 0.5569, 0.5527, 0.6363, 0.48, 0.6877, 0.4349, 0.6702, 0.6158, 0.6306, 0.6222, 0.4128, 0.6894, 0.4248, 0.7348, 0.3934, 0.7443, 0.3954, 0.693, 0.8206, 0.8013, 0.8016, 0.7168, 0.8838, 0.7262, 0.8838, 0.8205, 0.07, 0.3297, 0.08054, 0.3199, 0.0984, 0.3997, 0.08068, 0.3958, 0.1443, 0.315, 0.1343, 0.3679, 0.1226, 0.3615, 0.1373, 0.313, 0.44, 0.6847, 0.4623, 0.7273, 0.4248, 0.7348, 0.4128, 0.6894, 0.5934, 0.2897, 0.6009, 0.4027, 0.5673, 0.4093, 0.5617, 0.2834, 0.3025, 0.7921, 0.3349, 0.7962, 0.3133, 0.8883, 0.2733, 0.906, 0.7839, 0.4349, 0.8004, 0.4482, 0.7535, 0.5491, 0.7263, 0.5393, 0.7802, 0.05175, 0.7698, 0.01433, 0.7892, 0.01207, 0.8156, 0.03777, 0.241, 0.862, 0.2498, 0.8718, 0.2208, 0.9035, 0.2038, 0.884, 0.7022, 0.07911, 0.6911, 0.1162, 0.6597, 0.08078, 0.672, 0.05746, 0.6702, 0.6158, 0.7086, 0.6189, 0.7251, 0.7105, 0.702, 0.7349, 0.3817, 0.2675, 0.395, 0.3107, 0.2003, 0.3472, 0.1464, 0.2857, 0.4739, 0.6069, 0.5084, 0.51, 0.5309, 0.5346, 0.5309, 0.6726, 0.5086, 0.7236, 0.5086, 0.759, 0.4855, 0.7443, 0.484, 0.7218, 0.3576, 0.4955, 0.3216, 0.4236, 0.3588, 0.4135, 0.3945, 0.4735, 0.7041, 0.9118, 0.6407, 0.9439, 0.6306, 0.839, 0.6767, 0.8271, 0.4105, 0.2115, 0.4297, 0.1678, 0.5309, 0.2893, 0.8724, 0.5399, 0.9205, 0.4349, 0.9418, 0.468, 0.9101, 0.5451, 0.5569, 0.5527, 0.6223, 0.5232, 0.6189, 0.654, 0.5536, 0.6883, 0.1647, 0.7811, 0.2026, 0.7811, 0.1876, 0.8168, 0.1464, 0.8153, 0.0005917, 0.2476, 0.01484, 0.1693, 0.1393, 0.2133, 0.1452, 0.3118, 0.06539, 0.4766, 0.0984, 0.3997, 0.1136, 0.4072, 0.08553, 0.5135, 0.6223, 0.8098, 0.6223, 0.8973, 0.6052, 0.9211, 0.598, 0.8114, 0.5305, 0.09684, 0.4895, 0.1053, 0.4782, 0.07056, 0.5239, 0.04936, 0.7478, 0.1694, 0.7526, 0.1678, 0.7579, 0.2454, 0.7374, 0.2614, 0.3817, 0.2675, 0.1464, 0.2857, 0.1467, 0.2227, 0.3821, 0.226, 0.08553, 0.5135, 0.1136, 0.4072, 0.1215, 0.4066, 0.1077, 0.5453, 0.7499, 0.09362, 0.792, 0.09227, 0.7931, 0.1296, 0.7648, 0.1378, 0.3678, 0.7955, 0.3377, 0.7949, 0.3398, 0.744, 0.3654, 0.7441, 0.2835, 0.07796, 0.1838, 0.1666, 0.159, 0.07315, 0.2475, 0.005719, 0.5285, 0.1296, 0.5305, 0.09684, 0.5653, 0.08524, 0.5684, 0.1151, 0.6702, 0.6158, 0.6877, 0.4349, 0.7251, 0.4673, 0.7086, 0.6189, 0.6911, 0.1162, 0.708, 0.1451, 0.6701, 0.1572, 0.6547, 0.1327, 0.4035, 0.7868, 0.413, 0.8383, 0.3867, 0.8353, 0.3678, 0.7955, 0.3821, 0.226, 0.1467, 0.2227, 0.1905, 0.1678, 0.395, 0.1962, 0.07879, 0.6251, 0.1087, 0.6432, 0.08317, 0.7168, 0.04392, 0.7169, 0.5036, 0.4393, 0.4918, 0.4441, 0.4672, 0.4045, 0.4795, 0.3719, 0.5854, 0.06349, 0.5653, 0.08524, 0.5574, 0.04491, 0.5871, 0.03978, 0.4494, 0.1231, 0.4426, 0.1077, 0.4895, 0.1053, 0.4883, 0.1306, 0.4623, 0.7273, 0.4718, 0.776, 0.4369, 0.7822, 0.4248, 0.7348, 0.4718, 0.776, 0.4828, 0.8074, 0.4481, 0.8188, 0.4369, 0.7822, 0.5016, 0.3402, 0.4795, 0.3719, 0.3962, 0.3203, 0.3962, 0.2635, 0.2776, 0.665, 0.3197, 0.688, 0.3349, 0.7909, 0.2893, 0.7904, 0.7163, 0.2661, 0.7374, 0.2614, 0.6655, 0.4278, 0.6354, 0.4101, 0.7973, 0.1552, 0.7931, 0.1296, 0.83, 0.1217, 0.8185, 0.1542, 0.5536, 0.6883, 0.6189, 0.654, 0.6223, 0.7623, 0.5668, 0.8052, 0.7478, 0.1694, 0.7374, 0.2614, 0.7163, 0.2661, 0.7386, 0.1725, 0.6052, 0.9211, 0.5266, 0.9025, 0.5242, 0.8064, 0.598, 0.8114, 0.01484, 0.1693, 0.0404, 0.07239, 0.1362, 0.1012, 0.1393, 0.2133, 0.6597, 0.08078, 0.6911, 0.1162, 0.6547, 0.1327, 0.6462, 0.08813, 0.6181, 0.1332, 0.6202, 0.08848, 0.6462, 0.08813, 0.6547, 0.1327, 0.5871, 0.08856, 0.5684, 0.1151, 0.5653, 0.08524, 0.5854, 0.06349, 0.8016, 0.5728, 0.8547, 0.5746, 0.8712, 0.6961, 0.8329, 0.7156, 0.08317, 0.7168, 0.1087, 0.8038, 0.07241, 0.8169, 0.04392, 0.7169, 0.8976, 0.6396, 0.8724, 0.5399, 0.9101, 0.5451, 0.9418, 0.6392, 0.5084, 0.51, 0.4739, 0.6069, 0.3414, 0.5533, 0.3377, 0.4988, 0.7392, 0.05058, 0.7483, 0.01624, 0.7698, 0.01433, 0.7802, 0.05175, 0.8054, 0.4478, 0.8712, 0.4349, 0.8547, 0.5746, 0.8016, 0.5728, 0.1433, 0.6993, 0.1118, 0.7225, 0.1099, 0.6432, 0.1433, 0.6251, 0.4035, 0.7868, 0.3678, 0.7955, 0.3654, 0.7441, 0.3934, 0.7443, 0.2776, 0.665, 0.3056, 0.5737, 0.3349, 0.6156, 0.3197, 0.688, 0.4304, 0.07404, 0.4183, 0.0559, 0.463, 0.02554, 0.4782, 0.07056, 0.7159, 0.09833, 0.7092, 0.05266, 0.7392, 0.05058, 0.7499, 0.09362, 0.792, 0.09227, 0.83, 0.07412, 0.83, 0.1217, 0.7931, 0.1296, 0.5239, 0.04936, 0.4939, 0.0005917, 0.5408, 0.005328, 0.5574, 0.04491, 0.943, 0.554, 0.9733, 0.5425, 0.9954, 0.6346, 0.968, 0.6583, 0.7308, 0.1391, 0.7159, 0.09833, 0.7499, 0.09362, 0.7648, 0.1378, 0.09493, 0.313, 0.1136, 0.4072, 0.0984, 0.3997, 0.08054, 0.3199, 0.7535, 0.5491, 0.753, 0.6691, 0.7309, 0.6791, 0.7263, 0.5393, 0.2221, 0.7675, 0.2469, 0.7988, 0.2355, 0.8037, 0.2026, 0.7811, 0.6124, 0.01982, 0.6476, 0.002929, 0.6639, 0.02001, 0.6354, 0.04597, 0.9777, 0.4233, 0.9396, 0.4077, 0.9521, 0.2375, 0.9777, 0.2324, 0.4426, 0.1077, 0.434, 0.09178, 0.4782, 0.07056, 0.4895, 0.1053, 0.8132, 0.9073, 0.8206, 0.8013, 0.8838, 0.8205, 0.8573, 0.9305, 0.2287, 0.8234, 0.2304, 0.8474, 0.1903, 0.85, 0.1876, 0.8168, 0.2733, 0.906, 0.3133, 0.8883, 0.3349, 0.9622, 0.301, 0.9939, 0.1903, 0.85, 0.2038, 0.884, 0.1686, 0.8953, 0.1492, 0.8555, 0.1876, 0.8168, 0.1903, 0.85, 0.1492, 0.8555, 0.1464, 0.8153, 0.9954, 0.4381, 0.9733, 0.5425, 0.943, 0.554, 0.9733, 0.4349, 0.4481, 0.8188, 0.413, 0.8383, 0.4035, 0.7868, 0.4369, 0.7822, 0.4105, 0.2115, 0.5309, 0.2893, 0.5242, 0.3148, 0.3962, 0.2635, 0.2304, 0.8474, 0.241, 0.862, 0.2038, 0.884, 0.1903, 0.85, 0.1957, 0.6904, 0.1882, 0.6586, 0.2296, 0.6656, 0.2416, 0.706, 0.5285, 0.1296, 0.4883, 0.1306, 0.4895, 0.1053, 0.5305, 0.09684, 0.6767, 0.8271, 0.6306, 0.839, 0.6687, 0.756, 0.7041, 0.7642, 0.6181, 0.1332, 0.5883, 0.1121, 0.6058, 0.08405, 0.6202, 0.08848, 0.6295, 0.1943, 0.5934, 0.2897, 0.5617, 0.2834, 0.6032, 0.1678, 0.5673, 0.4093, 0.6009, 0.4027, 0.6295, 0.5092, 0.6108, 0.522, 0.4828, 0.7118, 0.4623, 0.7273, 0.44, 0.6847, 0.455, 0.678, 0.753, 0.6691, 0.8004, 0.7835, 0.7884, 0.8046, 0.7309, 0.6791, 0.5239, 0.04936, 0.4782, 0.07056, 0.463, 0.02554, 0.4939, 0.0005917, 0.4248, 0.7348, 0.4369, 0.7822, 0.4035, 0.7868, 0.3934, 0.7443, 0.7802, 0.05175, 0.8156, 0.03777, 0.83, 0.07412, 0.792, 0.09227])
me_santa_hat.materials.append(mat_santa_hat)
me_santa_hat.use_remesh_preserve_volume = False
me_santa_hat.use_remesh_preserve_attributes = False
me_santa_hat.use_mirror_vertex_groups = False
me_santa_hat.update()
me_santa_hat.normals_split_custom_set([tuple(v) for v in zip(*[iter([0.6868, 0.2116, 0.6954, 0.9044, 0.3977, 0.1547, 0.939, -0.1395, 0.3143, 0.66, 0.04632, -0.7498, 0.8287, 0.2054, 0.5206, 0.8107, -0.2547, -0.5271, -0.5352, 0.6761, 0.5064, -0.3815, 0.6819, 0.6241, -0.6186, 0.7516, 0.229, -0.6075, 0.5592, 0.5642, -0.4012, 0.7712, 0.4943, -0.2441, 0.8593, 0.4494, -0.4875, -0.5266, 0.6964, -0.7709, -0.4427, -0.458, -0.5171, -0.7399, -0.4302, 0.4011, -0.5068, 0.7631, -0.07783, -0.9195, -0.3853, 0.4229, -0.8325, -0.358, -0.6227, -0.1119, 0.7744, -0.8394, -0.04897, 0.5413, -0.7401, 0.1184, 0.662, 0.5464, 0.819, 0.1752, 0.09555, 0.9763, -0.1942, 0.6769, 0.4455, -0.586, 0.9044, 0.3977, 0.1547, 0.9859, 0.03326, 0.1638, 0.939, -0.1395, 0.3143, -0.4012, 0.7712, 0.4943, -0.5352, 0.6761, 0.5064, -0.32, 0.9201, 0.226, 0.9044, 0.3977, 0.1547, 0.6769, 0.4455, -0.586, 0.9529, 0.22, -0.2087, -0.8394, -0.04897, 0.5413, -0.5908, 0.01892, 0.8066, -0.6769, 0.3776, 0.6319, 0.08647, 0.9294, 0.3587, -0.32, 0.9201, 0.226, 0.09555, 0.9763, -0.1942, 0.8348, -0.4193, 0.3568, 0.6157, -0.3751, 0.693, 0.5593, -0.6816, 0.4718, -0.7702, 0.3326, 0.5442, -0.6769, 0.3776, 0.6319, -0.5352, 0.6761, 0.5064, -0.3226, -0.2807, 0.904, 0.1631, 0.1256, 0.9786, -0.1806, 0.4425, 0.8784, 0.9859, 0.03326, 0.1638, 0.8284, -0.00841, 0.5601, 0.8785, -0.1692, 0.4468, 0.8785, -0.1692, 0.4468, 0.5914, 0.05712, 0.8044, 0.6157, -0.3751, 0.693, 0.09555, 0.9763, -0.1942, -0.5175, 0.5206, -0.6791, 0.01786, 0.2102, -0.9775, 0.6769, 0.4455, -0.586, 0.9356, -0.282, -0.2125, 0.9529, 0.22, -0.2087, 0.9529, 0.22, -0.2087, 0.9586, -0.1142, 0.2609, 0.9859, 0.03326, 0.1638, -0.5175, 0.5206, -0.6791, -0.8275, 0.4127, -0.3807, -0.8105, 0.2473, -0.531, 0.01786, 0.2102, -0.9775, 0.3999, -0.5244, -0.7517, 0.6906, -0.1786, -0.7008, -0.3815, 0.6819, 0.6241, 0.1742, 0.665, 0.7263, -0.488, 0.8069, 0.3328, 0.8284, -0.00841, 0.5601, 0.7396, 0.216, 0.6375, 0.5914, 0.05712, 0.8044, -0.5175, 0.5206, -0.6791, -0.1136, -0.3339, -0.9357, 0.01786, 0.2102, -0.9775, 0.6906, -0.1786, -0.7008, 0.9112, -0.2826, -0.2997, 0.9356, -0.282, -0.2125, -0.6186, 0.7516, 0.229, -0.488, 0.8069, 0.3328, -0.7771, 0.6152, -0.1327, -0.8275, 0.4127, -0.3807, -0.905, 0.1709, -0.3895, -0.8234, -0.01815, -0.5672, 0.567, 0.403, 0.7184, -0.7619, 0.6237, 0.1747, 0.1742, 0.665, 0.7263, -0.8105, 0.2473, -0.531, -0.8234, -0.01815, -0.5672, -0.8058, -0.03797, -0.5909, -0.1136, -0.3339, -0.9357, 0.734, -0.6788, 0.02097, 0.3999, -0.5244, -0.7517, -0.488, 0.8069, 0.3328, -0.7619, 0.6237, 0.1747, -0.9016, 0.3983, -0.1687, 0.7396, 0.216, 0.6375, 0.8495, 0.1908, 0.4919, 0.7081, 0.4, 0.5819, 0.3999, -0.5244, -0.7517, 0.8923, -0.4417, 0.09283, 0.9112, -0.2826, -0.2997, 0.7396, 0.216, 0.6375, 0.2614, 0.6911, 0.6738, 0.567, 0.403, 0.7184, -0.5372, -0.1471, 0.8305, -0.8586, 0.2961, 0.4185, -0.8546, 0.04134, 0.5177, -0.5372, -0.1471, 0.8305, 0.02671, -0.1101, 0.9936, -0.4492, -0.01433, 0.8933, -0.02242, -0.1236, -0.9921, -0.4537, -0.1344, -0.881, -0.4452, 0.1957, -0.8738, -0.4452, 0.1957, -0.8738, -0.5472, 0.648, -0.5298, -0.3067, 0.3619, -0.8803, -0.4492, -0.01433, 0.8933, 0.02671, -0.1101, 0.9936, -0.2539, 0.3638, 0.8962, -0.02242, -0.1236, -0.9921, -0.4452, 0.1957, -0.8738, -0.3067, 0.3619, -0.8803, 0.08647, 0.9294, 0.3587, -0.008423, 0.8262, 0.5633, -0.2441, 0.8593, 0.4494, -0.4012, 0.7712, 0.4943, -0.02242, -0.1236, -0.9921, -0.3067, 0.3619, -0.8803, 0.05239, 0.4642, -0.8842, 0.05239, 0.4642, -0.8842, 0.4055, 0.7579, -0.5109, 0.1647, 0.4956, -0.8528, 0.4669, 0.2913, 0.835, 0.02671, -0.1101, 0.9936, 0.5353, 0.03933, 0.8438, -0.02242, -0.1236, -0.9921, 0.5112, 0.1935, -0.8374, 0.6077, -0.1284, -0.7837, -0.02242, -0.1236, -0.9921, 0.6077, -0.1284, -0.7837, 0.4728, -0.2715, -0.8383, 0.5353, 0.03933, 0.8438, 0.02671, -0.1101, 0.9936, 0.5065, -0.2845, 0.8139, -0.02242, -0.1236, -0.9921, 0.4728, -0.2715, -0.8383, 0.2999, -0.4212, -0.8559, 0.5065, -0.2845, 0.8139, 0.4443, -0.7653, 0.4658, 0.7581, -0.4768, 0.445, 0.5065, -0.2845, 0.8139, 0.02671, -0.1101, 0.9936, 0.243, -0.4597, 0.8542, -0.02242, -0.1236, -0.9921, 0.2999, -0.4212, -0.8559, -0.1247, -0.4473, -0.8856, 0.243, -0.4597, 0.8542, 0.02671, -0.1101, 0.9936, -0.01322, -0.5327, 0.8462, 0.05797, -0.9983, -0.007127, -0.2783, -0.7995, 0.5323, -0.3873, -0.9216, -0.02388, -0.01322, -0.5327, 0.8462, 0.02671, -0.1101, 0.9936, -0.2177, -0.424, 0.8791, -0.02242, -0.1236, -0.9921, -0.1247, -0.4473, -0.8856, -0.3934, -0.3964, -0.8295, -0.2177, -0.424, 0.8791, 0.02671, -0.1101, 0.9936, -0.402, -0.2675, 0.8757, -0.02242, -0.1236, -0.9921, -0.3934, -0.3964, -0.8295, -0.4158, -0.3973, -0.8181, -0.402, -0.2675, 0.8757, 0.02671, -0.1101, 0.9936, -0.5372, -0.1471, 0.8305, -0.02242, -0.1236, -0.9921, -0.4158, -0.3973, -0.8181, -0.4537, -0.1344, -0.881, 0.08314, -0.3829, -0.92, 0.5227, 0.4477, -0.7254, 0.66, 0.04632, -0.7498, 0.3065, -0.2494, -0.9186, 0.05219, 0.4577, -0.8876, 0.5227, 0.4477, -0.7254, 0.6868, 0.2116, 0.6954, 0.5739, 0.5204, 0.6323, 0.9044, 0.3977, 0.1547, 0.66, 0.04632, -0.7498, 0.8248, 0.4581, 0.3315, 0.8287, 0.2054, 0.5206, -0.6075, 0.5592, 0.5642, -0.7702, 0.3326, 0.5442, -0.4012, 0.7712, 0.4943, -0.4875, -0.5266, 0.6964, -0.7596, -0.1675, 0.6284, -0.7709, -0.4427, -0.458, 0.4011, -0.5068, 0.7631, -0.04172, -0.682, 0.7302, -0.07783, -0.9195, -0.3853, -0.6227, -0.1119, 0.7744, -0.7087, -0.3672, 0.6023, -0.8394, -0.04897, 0.5413, 0.5464, 0.819, 0.1752, 0.08647, 0.9294, 0.3587, 0.09555, 0.9763, -0.1942, 0.939, -0.1395, 0.3143, 0.9859, 0.03326, 0.1638, 0.8785, -0.1692, 0.4468, 0.9044, 0.3977, 0.1547, 0.9529, 0.22, -0.2087, 0.9859, 0.03326, 0.1638, -0.4012, 0.7712, 0.4943, -0.7702, 0.3326, 0.5442, -0.5352, 0.6761, 0.5064, 0.9044, 0.3977, 0.1547, 0.5464, 0.819, 0.1752, 0.6769, 0.4455, -0.586, -0.8394, -0.04897, 0.5413, -0.7087, -0.3672, 0.6023, -0.5908, 0.01892, 0.8066, 0.08647, 0.9294, 0.3587, -0.4012, 0.7712, 0.4943, -0.32, 0.9201, 0.226, -0.7702, 0.3326, 0.5442, -0.8394, -0.04897, 0.5413, -0.6769, 0.3776, 0.6319, -0.3226, -0.2807, 0.904, 0.09981, -0.4268, 0.8988, 0.1631, 0.1256, 0.9786, 0.9859, 0.03326, 0.1638, 0.9586, -0.1142, 0.2609, 0.8284, -0.00841, 0.5601, -0.5908, 0.01892, 0.8066, -0.3226, -0.2807, 0.904, -0.1806, 0.4425, 0.8784, 0.8785, -0.1692, 0.4468, 0.8284, -0.00841, 0.5601, 0.5914, 0.05712, 0.8044, 0.6769, 0.4455, -0.586, 0.6906, -0.1786, -0.7008, 0.9356, -0.282, -0.2125, 0.9529, 0.22, -0.2087, 0.9356, -0.282, -0.2125, 0.9586, -0.1142, 0.2609, 0.9356, -0.282, -0.2125, 0.9112, -0.2826, -0.2997, 0.956, -0.2902, 0.04376, -0.6433, 0.7321, -0.2238, -0.6186, 0.7516, 0.229, -0.7771, 0.6152, -0.1327, 0.01786, 0.2102, -0.9775, -0.1136, -0.3339, -0.9357, 0.3999, -0.5244, -0.7517, -0.3815, 0.6819, 0.6241, -0.1806, 0.4425, 0.8784, 0.1742, 0.665, 0.7263, -0.5175, 0.5206, -0.6791, -0.8105, 0.2473, -0.531, -0.1136, -0.3339, -0.9357, 0.6906, -0.1786, -0.7008, 0.3999, -0.5244, -0.7517, 0.9112, -0.2826, -0.2997, -0.6186, 0.7516, 0.229, -0.3815, 0.6819, 0.6241, -0.488, 0.8069, 0.3328, 0.567, 0.403, 0.7184, 0.2614, 0.6911, 0.6738, -0.7619, 0.6237, 0.1747, -0.8105, 0.2473, -0.531, -0.8275, 0.4127, -0.3807, -0.8234, -0.01815, -0.5672, -0.1136, -0.3339, -0.9357, -0.4462, -0.5751, -0.6857, 0.734, -0.6788, 0.02097, -0.488, 0.8069, 0.3328, 0.1742, 0.665, 0.7263, -0.7619, 0.6237, 0.1747, 0.7396, 0.216, 0.6375, 0.9461, -0.1026, 0.3072, 0.8495, 0.1908, 0.4919, 0.3999, -0.5244, -0.7517, 0.734, -0.6788, 0.02097, 0.8923, -0.4417, 0.09283, -0.7771, 0.6152, -0.1327, -0.488, 0.8069, 0.3328, -0.9016, 0.3983, -0.1687, 0.7396, 0.216, 0.6375, 0.7081, 0.4, 0.5819, 0.2614, 0.6911, 0.6738, -0.5372, -0.1471, 0.8305, -0.4492, -0.01433, 0.8933, -0.8586, 0.2961, 0.4185, -0.4452, 0.1957, -0.8738, -0.7086, 0.4067, -0.5766, -0.5472, 0.648, -0.5298, -0.3067, 0.3619, -0.8803, -0.5472, 0.648, -0.5298, -0.06064, 0.8329, -0.5502, 0.5065, -0.2845, 0.8139, 0.243, -0.4597, 0.8542, 0.4443, -0.7653, 0.4658, 0.05797, -0.9983, -0.007127, 0.07011, -0.8899, 0.4507, -0.2783, -0.7995, 0.5323, 0.08314, -0.3829, -0.92, 0.3065, -0.2494, -0.9186, 0.5227, 0.4477, -0.7254, 0.3065, -0.2494, -0.9186, 0.02917, -0.3665, -0.93, 0.05219, 0.4577, -0.8876, -0.4875, -0.5266, 0.6964, -0.5171, -0.7399, -0.4302, -0.07783, -0.9195, -0.3853, -0.04172, -0.682, 0.7302, 0.7554, 0.4836, 0.4422, 0.8302, 0.5555, -0.04689, 0.4615, 0.8865, -0.03251, 0.4624, 0.7982, 0.386, -0.8578, -0.03555, -0.5128, -0.4537, -0.1344, -0.881, -0.4158, -0.3973, -0.8181, -0.6748, -0.4742, -0.5656, 0.8348, -0.4193, 0.3568, 0.5593, -0.6816, 0.4718, 0.3827, -0.4487, 0.8076, 0.6541, -0.1524, 0.7409, 0.4669, 0.2913, 0.835, 0.3379, 0.4658, 0.8178, 0.0544, 0.561, 0.826, -0.6433, 0.7321, -0.2238, -0.5175, 0.5206, -0.6791, 0.09555, 0.9763, -0.1942, -0.32, 0.9201, 0.226, -0.9016, 0.3983, -0.1687, -0.905, 0.1709, -0.3895, -0.8275, 0.4127, -0.3807, -0.7771, 0.6152, -0.1327, 0.4871, -0.8732, -0.01671, 0.4215, -0.7593, -0.4958, 0.7546, -0.4731, -0.4547, 0.8625, -0.506, 0.006426, -0.7224, 0.5971, 0.3487, -0.6075, 0.5592, 0.5642, -0.2441, 0.8593, 0.4494, -0.439, 0.8936, 0.09342, -0.8524, 0.109, 0.5113, -0.8424, -0.08244, -0.5325, -0.7709, -0.4427, -0.458, -0.7596, -0.1675, 0.6284, -0.2539, 0.3638, 0.8962, -0.5886, 0.6753, 0.4444, -0.8586, 0.2961, 0.4185, -0.4492, -0.01433, 0.8933, 0.5227, 0.4477, -0.7254, 0.05219, 0.4577, -0.8876, -0.02154, 0.9729, 0.2302, 0.4531, 0.8129, 0.3659, 0.8923, -0.4417, 0.09283, 0.9028, -0.4298, 0.01674, 0.956, -0.2902, 0.04376, 0.9112, -0.2826, -0.2997, -0.4462, -0.5751, -0.6857, -0.1136, -0.3339, -0.9357, -0.8105, 0.2473, -0.531, -0.8058, -0.03797, -0.5909, 0.0544, 0.561, 0.826, -0.04329, 0.9269, 0.3727, -0.5886, 0.6753, 0.4444, -0.2539, 0.3638, 0.8962, -0.6227, -0.1119, 0.7744, -0.7401, 0.1184, 0.662, -0.8524, 0.109, 0.5113, -0.7596, -0.1675, 0.6284, -0.5171, -0.7399, -0.4302, -0.06612, -0.2646, -0.9621, -0.08548, -0.2663, -0.9601, -0.07783, -0.9195, -0.3853, -0.02154, 0.9729, 0.2302, -0.008423, 0.8262, 0.5633, 0.3001, 0.6663, 0.6827, 0.4531, 0.8129, 0.3659, 0.7546, -0.4731, -0.4547, 0.4728, -0.2715, -0.8383, 0.6077, -0.1284, -0.7837, 0.8681, -0.003694, -0.4963, -0.1247, -0.4473, -0.8856, 0.2999, -0.4212, -0.8559, 0.4215, -0.7593, -0.4958, -0.06989, -0.8536, -0.5162, -0.8546, 0.04134, 0.5177, -0.7157, -0.4162, 0.5608, -0.402, -0.2675, 0.8757, -0.5372, -0.1471, 0.8305, -0.7709, -0.4427, -0.458, -0.1592, -0.2951, -0.9421, -0.06612, -0.2646, -0.9621, -0.5171, -0.7399, -0.4302, -0.3226, -0.2807, 0.904, -0.5908, 0.01892, 0.8066, -0.7087, -0.3672, 0.6023, -0.4528, -0.6719, 0.5861, 0.939, -0.1395, 0.3143, 0.8348, -0.4193, 0.3568, 0.6541, -0.1524, 0.7409, 0.6868, 0.2116, 0.6954, -0.02242, -0.1236, -0.9921, 0.05239, 0.4642, -0.8842, 0.1647, 0.4956, -0.8528, 0.5112, 0.1935, -0.8374, -0.4414, 0.3141, -0.8405, 0.05219, 0.4577, -0.8876, 0.02917, -0.3665, -0.93, -0.2027, -0.4594, -0.8648, -0.7087, -0.3672, 0.6023, -0.6227, -0.1119, 0.7744, -0.4365, -0.3557, 0.8264, -0.4528, -0.6719, 0.5861, -0.6769, 0.3776, 0.6319, -0.5908, 0.01892, 0.8066, -0.1806, 0.4425, 0.8784, -0.7847, 0.1834, -0.5921, -0.4414, 0.3141, -0.8405, -0.2027, -0.4594, -0.8648, -0.3037, -0.3814, -0.8731, -0.439, 0.8936, 0.09342, -0.4414, 0.3141, -0.8405, -0.7847, 0.1834, -0.5921, -0.7224, 0.5971, 0.3487, -0.9986, 0.04991, -0.01838, -0.8578, -0.03555, -0.5128, -0.6748, -0.4742, -0.5656, -0.8433, -0.5336, -0.06448, 0.08647, 0.9294, 0.3587, 0.5464, 0.819, 0.1752, 0.3001, 0.6663, 0.6827, -0.008423, 0.8262, 0.5633, 0.9356, -0.282, -0.2125, 0.956, -0.2902, 0.04376, 0.9461, -0.1026, 0.3072, 0.9586, -0.1142, 0.2609, -0.2441, 0.8593, 0.4494, -0.008423, 0.8262, 0.5633, -0.02154, 0.9729, 0.2302, -0.439, 0.8936, 0.09342, 0.8302, 0.5555, -0.04689, 0.7521, 0.4491, -0.4823, 0.4055, 0.7579, -0.5109, 0.4615, 0.8865, -0.03251, 0.567, 0.403, 0.7184, 0.1742, 0.665, 0.7263, -0.1806, 0.4425, 0.8784, 0.1631, 0.1256, 0.9786, -0.3226, -0.2807, 0.904, -0.4528, -0.6719, 0.5861, 0.03367, -0.8216, 0.5691, 0.09981, -0.4268, 0.8988, 0.9586, -0.1142, 0.2609, 0.9461, -0.1026, 0.3072, 0.7396, 0.216, 0.6375, 0.8284, -0.00841, 0.5601, 0.4871, -0.8732, -0.01671, 0.8625, -0.506, 0.006426, 0.7581, -0.4768, 0.445, 0.4443, -0.7653, 0.4658, -0.9986, 0.04991, -0.01838, -0.8433, -0.5336, -0.06448, -0.7157, -0.4162, 0.5608, -0.8546, 0.04134, 0.5177, -0.7702, 0.3326, 0.5442, -0.6075, 0.5592, 0.5642, -0.7401, 0.1184, 0.662, -0.8394, -0.04897, 0.5413, 0.9981, 0.04887, -0.03866, 0.8302, 0.5555, -0.04689, 0.7554, 0.4836, 0.4422, 0.8801, 0.05973, 0.471, -0.7709, -0.4427, -0.458, -0.8424, -0.08244, -0.5325, -0.2688, -0.2687, -0.925, -0.1592, -0.2951, -0.9421, -0.7157, -0.4162, 0.5608, -0.8433, -0.5336, -0.06448, -0.3873, -0.9216, -0.02388, -0.2783, -0.7995, 0.5323, -0.9118, 0.4102, -0.01916, -0.7086, 0.4067, -0.5766, -0.8578, -0.03555, -0.5128, -0.9986, 0.04991, -0.01838, 0.09981, -0.4268, 0.8988, 0.03367, -0.8216, 0.5691, 0.5593, -0.6816, 0.4718, 0.6157, -0.3751, 0.693, 0.4011, -0.5068, 0.7631, 0.3827, -0.4487, 0.8076, -0.02958, -0.5292, 0.848, -0.04172, -0.682, 0.7302, -0.7771, 0.6152, -0.1327, -0.8275, 0.4127, -0.3807, -0.5175, 0.5206, -0.6791, -0.6433, 0.7321, -0.2238, 0.4669, 0.2913, 0.835, 0.7554, 0.4836, 0.4422, 0.4624, 0.7982, 0.386, 0.3379, 0.4658, 0.8178, 0.6077, -0.1284, -0.7837, 0.5112, 0.1935, -0.8374, 0.7521, 0.4491, -0.4823, 0.8681, -0.003694, -0.4963, -0.04329, 0.9269, 0.3727, -0.1673, 0.9773, -0.1298, -0.6598, 0.7464, -0.08694, -0.5886, 0.6753, 0.4444, -0.1673, 0.9773, -0.1298, -0.06064, 0.8329, -0.5502, -0.5472, 0.648, -0.5298, -0.6598, 0.7464, -0.08694, -0.6186, 0.7516, 0.229, -0.6433, 0.7321, -0.2238, -0.32, 0.9201, 0.226, -0.5352, 0.6761, 0.5064, 0.7814, -0.4737, -0.4062, 0.05583, -0.1674, -0.9843, -0.0485, -0.3102, -0.9494, 0.8107, -0.2547, -0.5271, 0.5914, 0.05712, 0.8044, 0.1631, 0.1256, 0.9786, 0.09981, -0.4268, 0.8988, 0.6157, -0.3751, 0.693, 0.5065, -0.2845, 0.8139, 0.7581, -0.4768, 0.445, 0.8801, 0.05973, 0.471, 0.5353, 0.03933, 0.8438, -0.7224, 0.5971, 0.3487, -0.7847, 0.1834, -0.5921, -0.8424, -0.08244, -0.5325, -0.8524, 0.109, 0.5113, 0.567, 0.403, 0.7184, 0.1631, 0.1256, 0.9786, 0.5914, 0.05712, 0.8044, 0.7396, 0.216, 0.6375, -0.02154, 0.9729, 0.2302, 0.05219, 0.4577, -0.8876, -0.4414, 0.3141, -0.8405, -0.439, 0.8936, 0.09342, 0.5464, 0.819, 0.1752, 0.9044, 0.3977, 0.1547, 0.5739, 0.5204, 0.6323, 0.3001, 0.6663, 0.6827, -0.402, -0.2675, 0.8757, -0.7157, -0.4162, 0.5608, -0.2783, -0.7995, 0.5323, -0.2177, -0.424, 0.8791, 0.07011, -0.8899, 0.4507, -0.01322, -0.5327, 0.8462, -0.2177, -0.424, 0.8791, -0.2783, -0.7995, 0.5323, 0.5353, 0.03933, 0.8438, 0.8801, 0.05973, 0.471, 0.7554, 0.4836, 0.4422, 0.4669, 0.2913, 0.835, 0.6643, -0.1848, 0.7242, 0.7814, -0.4737, -0.4062, 0.8107, -0.2547, -0.5271, 0.8287, 0.2054, 0.5206, -0.02958, -0.5292, 0.848, -0.4365, -0.3557, 0.8264, -0.4875, -0.5266, 0.6964, -0.04172, -0.682, 0.7302, -0.8424, -0.08244, -0.5325, -0.7847, 0.1834, -0.5921, -0.3037, -0.3814, -0.8731, -0.2688, -0.2687, -0.925, 0.8348, -0.4193, 0.3568, 0.939, -0.1395, 0.3143, 0.8785, -0.1692, 0.4468, 0.6157, -0.3751, 0.693, 0.4215, -0.7593, -0.4958, 0.2999, -0.4212, -0.8559, 0.4728, -0.2715, -0.8383, 0.7546, -0.4731, -0.4547, 0.4011, -0.5068, 0.7631, 0.4229, -0.8325, -0.358, 0.7814, -0.4737, -0.4062, 0.6643, -0.1848, 0.7242, 0.03367, -0.8216, 0.5691, -0.02958, -0.5292, 0.848, 0.3827, -0.4487, 0.8076, 0.5593, -0.6816, 0.4718, -0.9118, 0.4102, -0.01916, -0.9986, 0.04991, -0.01838, -0.8546, 0.04134, 0.5177, -0.8586, 0.2961, 0.4185, 0.7814, -0.4737, -0.4062, 0.4229, -0.8325, -0.358, 0.02673, -0.23, -0.9728, 0.05583, -0.1674, -0.9843, 0.05239, 0.4642, -0.8842, -0.3067, 0.3619, -0.8803, -0.06064, 0.8329, -0.5502, 0.4055, 0.7579, -0.5109, 0.05797, -0.9983, -0.007127, -0.06989, -0.8536, -0.5162, 0.4215, -0.7593, -0.4958, 0.4871, -0.8732, -0.01671, 0.8625, -0.506, 0.006426, 0.9981, 0.04887, -0.03866, 0.8801, 0.05973, 0.471, 0.7581, -0.4768, 0.445, 0.4615, 0.8865, -0.03251, -0.1673, 0.9773, -0.1298, -0.04329, 0.9269, 0.3727, 0.4624, 0.7982, 0.386, 0.6643, -0.1848, 0.7242, 0.6541, -0.1524, 0.7409, 0.3827, -0.4487, 0.8076, 0.4011, -0.5068, 0.7631, 0.07011, -0.8899, 0.4507, 0.05797, -0.9983, -0.007127, 0.4871, -0.8732, -0.01671, 0.4443, -0.7653, 0.4658, 0.8495, 0.1908, 0.4919, 0.9461, -0.1026, 0.3072, 0.956, -0.2902, 0.04376, 0.9028, -0.4298, 0.01674, 0.3001, 0.6663, 0.6827, 0.5739, 0.5204, 0.6323, 0.8248, 0.4581, 0.3315, 0.4531, 0.8129, 0.3659, -0.7086, 0.4067, -0.5766, -0.4452, 0.1957, -0.8738, -0.4537, -0.1344, -0.881, -0.8578, -0.03555, -0.5128, 0.4669, 0.2913, 0.835, 0.0544, 0.561, 0.826, -0.2539, 0.3638, 0.8962, 0.02671, -0.1101, 0.9936, 0.8107, -0.2547, -0.5271, -0.0485, -0.3102, -0.9494, 0.08314, -0.3829, -0.92, 0.66, 0.04632, -0.7498, 0.5112, 0.1935, -0.8374, 0.1647, 0.4956, -0.8528, 0.4055, 0.7579, -0.5109, 0.7521, 0.4491, -0.4823, 0.66, 0.04632, -0.7498, 0.5227, 0.4477, -0.7254, 0.4531, 0.8129, 0.3659, 0.8248, 0.4581, 0.3315, -0.4158, -0.3973, -0.8181, -0.3934, -0.3964, -0.8295, -0.4325, -0.716, -0.548, -0.6748, -0.4742, -0.5656, -0.07783, -0.9195, -0.3853, -0.08548, -0.2663, -0.9601, 0.02673, -0.23, -0.9728, 0.4229, -0.8325, -0.358, -0.4325, -0.716, -0.548, -0.06989, -0.8536, -0.5162, 0.05797, -0.9983, -0.007127, -0.3873, -0.9216, -0.02388, -0.6748, -0.4742, -0.5656, -0.4325, -0.716, -0.548, -0.3873, -0.9216, -0.02388, -0.8433, -0.5336, -0.06448, 0.6868, 0.2116, 0.6954, 0.6541, -0.1524, 0.7409, 0.6643, -0.1848, 0.7242, 0.8287, 0.2054, 0.5206, -0.5472, 0.648, -0.5298, -0.7086, 0.4067, -0.5766, -0.9118, 0.4102, -0.01916, -0.6598, 0.7464, -0.08694, -0.6769, 0.3776, 0.6319, -0.1806, 0.4425, 0.8784, -0.3815, 0.6819, 0.6241, -0.5352, 0.6761, 0.5064, -0.3934, -0.3964, -0.8295, -0.1247, -0.4473, -0.8856, -0.06989, -0.8536, -0.5162, -0.4325, -0.716, -0.548, 0.01786, 0.2102, -0.9775, 0.6906, -0.1786, -0.7008, 0.6769, 0.4455, -0.586, 0.09555, 0.9763, -0.1942, 0.9981, 0.04887, -0.03866, 0.8681, -0.003694, -0.4963, 0.7521, 0.4491, -0.4823, 0.8302, 0.5555, -0.04689, -0.4528, -0.6719, 0.5861, -0.4365, -0.3557, 0.8264, -0.02958, -0.5292, 0.848, 0.03367, -0.8216, 0.5691, 0.07011, -0.8899, 0.4507, 0.4443, -0.7653, 0.4658, 0.243, -0.4597, 0.8542, -0.01322, -0.5327, 0.8462, -0.4365, -0.3557, 0.8264, -0.6227, -0.1119, 0.7744, -0.7596, -0.1675, 0.6284, -0.4875, -0.5266, 0.6964, -0.8524, 0.109, 0.5113, -0.7401, 0.1184, 0.662, -0.6075, 0.5592, 0.5642, -0.7224, 0.5971, 0.3487, 0.4624, 0.7982, 0.386, -0.04329, 0.9269, 0.3727, 0.0544, 0.561, 0.826, 0.3379, 0.4658, 0.8178, 0.5739, 0.5204, 0.6323, 0.6868, 0.2116, 0.6954, 0.8287, 0.2054, 0.5206, 0.8248, 0.4581, 0.3315, 0.4615, 0.8865, -0.03251, 0.4055, 0.7579, -0.5109, -0.06064, 0.8329, -0.5502, -0.1673, 0.9773, -0.1298, -0.5886, 0.6753, 0.4444, -0.6598, 0.7464, -0.08694, -0.9118, 0.4102, -0.01916, -0.8586, 0.2961, 0.4185, 0.7546, -0.4731, -0.4547, 0.8681, -0.003694, -0.4963, 0.9981, 0.04887, -0.03866, 0.8625, -0.506, 0.006426])] * 3)])
arm_armature = bpy.data.armatures.new('Armature')  # bones are not reproduced

# ---- objects
ob_santa_hat = bpy.data.objects.new('santa_hat', me_santa_hat)
ob_armature = bpy.data.objects.new('Armature', arm_armature)
ob_lamp = bpy.data.objects.new('Lamp', light_lamp)
ob_camera = bpy.data.objects.new('Camera', cam_camera)

# ---- transforms, parenting, visibility, modifiers, constraints
ob_santa_hat.location = (0.0, 0.0, 0.0)
ob_santa_hat.rotation_euler = (-1.629e-07, 0.0, 0.0)
ob_santa_hat.color = (0.8, 0.8, 0.8, 1.0)
ob_santa_hat.lineart.crease_threshold = 0.0
ob_armature.location = (0.0, 0.0, 1.728)
ob_armature.scale = (1.296, 1.296, 1.296)
ob_armature.lineart.crease_threshold = 0.0
ob_lamp.location = (4.076, 1.005, 5.904)
ob_lamp.rotation_euler = (0.6503, 0.05522, 1.866)
ob_lamp.lock_rotations_4d = False
ob_lamp.empty_display_type = 'ARROWS'
ob_lamp.color = (0.0, 0.0, 0.0, 0.0)
ob_lamp.lineart.crease_threshold = 0.0
ob_camera.location = (0.8895, -0.8152, 2.321)
ob_camera.rotation_euler = (1.109, 0.0, 0.8149)
ob_camera.lock_rotations_4d = False
ob_camera.empty_display_type = 'ARROWS'
ob_camera.color = (0.0, 0.0, 0.0, 0.0)
ob_camera.display_type = 'WIRE'
ob_camera.lineart.crease_threshold = 0.0

# ---- collection membership
col_collection_1.objects.link(ob_santa_hat)
col_collection_1.objects.link(ob_armature)
col_collection_1.objects.link(ob_lamp)
col_collection_1.objects.link(ob_camera)

# ---- scene / render settings (as saved in the file)
scene.camera = ob_camera
scene.frame_start = 1; scene.frame_end = 250; scene.frame_set(0)
scene.render.engine = 'BLENDER_EEVEE_NEXT'
scene.render.resolution_percentage = 50
scene.render.dither_intensity = 0.0
scene.cycles.use_denoising = False
scene.cycles.samples = 128
scene.cycles.sampling_pattern = 'TABULATED_SOBOL'
scene.cycles.use_adaptive_sampling = False
scene.cycles.use_light_tree = False
scene.cycles.blur_glossy = 0.0
scene.cycles.sample_clamp_indirect = 0.0
scene.view_settings.view_transform = 'Standard'
bpy.context.view_layer.update()
